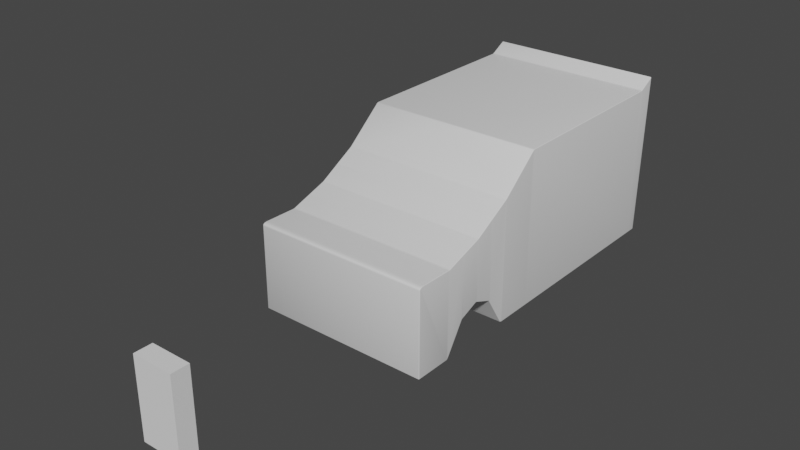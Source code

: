 # Source: APD_Wk_4_003.blend  (saved by Blender 2.91.10; exported with 4.5.12 LTS)
import bpy
from mathutils import Matrix  # noqa: F401  (used for matrix-valued properties, if any)

bpy.ops.wm.read_factory_settings(use_empty=True)
scene = bpy.context.scene
scene.name = 'Scene'

# ---- collections
col_imports = bpy.data.collections.new('Imports'); scene.collection.children.link(col_imports)
col_car = bpy.data.collections.new('Car'); scene.collection.children.link(col_car)

# ---- materials (node trees are filled in below, after node groups)
mat_mat_parado_bod = bpy.data.materials.new('mat_Parado_Bod')
mat_mat_parado_bod.use_transparent_shadow = False

# ---- node groups
ng_auto_smooth = bpy.data.node_groups.new('Auto Smooth', 'GeometryNodeTree')
_s = ng_auto_smooth.interface.new_socket(name='Geometry', in_out='OUTPUT', socket_type='NodeSocketGeometry')
_s = ng_auto_smooth.interface.new_socket(name='Geometry', in_out='INPUT', socket_type='NodeSocketGeometry')
_s = ng_auto_smooth.interface.new_socket(name='Angle', in_out='INPUT', socket_type='NodeSocketFloat')
_s.subtype = 'ANGLE'
_s.min_value = 0.0
_s.max_value = 3.142
ng_auto_smooth.is_modifier = True
_N = ng_auto_smooth.nodes; _L = ng_auto_smooth.links
n0 = _N.new('NodeGroupOutput'); n0.name = 'Group Output'; n0.location = (480, -100)
n1 = _N.new('NodeGroupInput'); n1.name = 'Group Input'; n1.location = (-420, -300)
n2 = _N.new('NodeGroupInput'); n2.name = 'Group Input.001'; n2.location = (-60, -100)
n3 = _N.new('GeometryNodeSetShadeSmooth'); n3.name = 'Set Shade Smooth'; n3.location = (120, -100)
n3.domain = 'EDGE'
n4 = _N.new('GeometryNodeSetShadeSmooth'); n4.name = 'Set Shade Smooth.001'; n4.location = (300, -100)
n5 = _N.new('GeometryNodeInputMeshEdgeAngle'); n5.name = 'Edge Angle'; n5.location = (-420, -220)
n6 = _N.new('GeometryNodeInputEdgeSmooth'); n6.name = 'Is Edge Smooth'; n6.location = (-60, -160)
n7 = _N.new('GeometryNodeInputShadeSmooth'); n7.name = 'Is Face Smooth'; n7.location = (-240, -340)
n8 = _N.new('FunctionNodeBooleanMath'); n8.name = 'Boolean Math'; n8.location = (-60, -220)
n9 = _N.new('FunctionNodeCompare'); n9.name = 'Compare'; n9.location = (-240, -180)
n9.operation = 'LESS_EQUAL'
_L.new(n5.outputs[0], n9.inputs[0])
_L.new(n4.outputs[0], n0.inputs[0])
_L.new(n1.outputs[1], n9.inputs[1])
_L.new(n9.outputs[0], n8.inputs[0])
_L.new(n7.outputs[0], n8.inputs[1])
_L.new(n2.outputs[0], n3.inputs[0])
_L.new(n6.outputs[0], n3.inputs[1])
_L.new(n3.outputs[0], n4.inputs[0])
_L.new(n8.outputs[0], n3.inputs[2])
n0.is_active_output = True

# ---- material node trees
mat_mat_parado_bod.use_nodes = True; mat_mat_parado_bod.node_tree.nodes.clear()
_N = mat_mat_parado_bod.node_tree.nodes; _L = mat_mat_parado_bod.node_tree.links
n0 = _N.new('ShaderNodeBsdfPrincipled'); n0.name = 'Principled BSDF'; n0.location = (10, 300)
n0.distribution = 'GGX'
n0.subsurface_method = 'BURLEY'
n0.inputs[3].default_value = 1.45
n0.inputs[27].default_value = (0.0, 0.0, 0.0, 1.0)
n0.inputs[28].default_value = 1.0
n1 = _N.new('ShaderNodeOutputMaterial'); n1.name = 'Material Output'; n1.location = (300, 300)
_L.new(n0.outputs[0], n1.inputs[0])
n1.is_active_output = True

# ---- world
world_world = bpy.data.worlds.new('World'); scene.world = world_world
world_world.use_nodes = True; world_world.node_tree.nodes.clear()
_N = world_world.node_tree.nodes; _L = world_world.node_tree.links
n0 = _N.new('ShaderNodeOutputWorld'); n0.name = 'World Output'; n0.location = (300, 300)
n1 = _N.new('ShaderNodeBackground'); n1.name = 'Background'; n1.location = (10, 300)
n1.inputs[0].default_value = (0.05088, 0.05088, 0.05088, 1.0)
_L.new(n1.outputs[0], n0.inputs[0])
n0.is_active_output = True
world_world.color = (0.05088, 0.05088, 0.05088)
world_world.use_sun_shadow = False
world_world.sun_shadow_jitter_overblur = 0.0

# ---- meshes
me_player_height_mesh = bpy.data.meshes.new('Player_Height_Mesh')
me_player_height_mesh.from_pydata([(-2.0, -2.0, 0.0), (-2.0, -2.0, 4.0), (-2.0, 2.0, 0.0), (-2.0, 2.0, 4.0), (2.0, -2.0, 0.0), (2.0, -2.0, 4.0), (2.0, 2.0, 0.0), (2.0, 2.0, 4.0)], [], [(0, 1, 3, 2), (2, 3, 7, 6), (6, 7, 5, 4), (4, 5, 1, 0), (2, 6, 4, 0), (7, 3, 1, 5)])
_uv = me_player_height_mesh.uv_layers.new(name='UVMap')
_uv.uv.foreach_set('vector', [0.375, 0.0, 0.625, 0.0, 0.625, 0.25, 0.375, 0.25, 0.375, 0.25, 0.625, 0.25, 0.625, 0.5, 0.375, 0.5, 0.375, 0.5, 0.625, 0.5, 0.625, 0.75, 0.375, 0.75, 0.375, 0.75, 0.625, 0.75, 0.625, 1.0, 0.375, 1.0, 0.125, 0.5, 0.375, 0.5, 0.375, 0.75, 0.125, 0.75, 0.625, 0.5, 0.875, 0.5, 0.875, 0.75, 0.625, 0.75])
me_player_height_mesh.use_remesh_fix_poles = True
me_player_height_mesh.use_remesh_preserve_attributes = False
me_player_height_mesh.use_mirror_vertex_groups = False
me_player_height_mesh.update()
me_parado_mesh = bpy.data.meshes.new('Parado_Mesh')
me_parado_mesh.from_pydata([(-1.0, -1.0, 0.0), (-1.0, 1.0, 0.0), (-1.0, 1.032, 2.123), (-1.0, -0.1259, 0.0), (-1.0, -0.1259, 2.0), (-1.0, -0.3444, 0.0), (-1.0, -0.5629, 0.5), (-1.0, -0.7815, 0.0), (-1.0, -0.7815, 1.123), (-1.0, -0.5629, 1.29), (-1.0, -0.3444, 1.575), (-1.0, -1.0, 1.101), (-1.0, -0.9721, 1.128), (-1.0, -0.9963, 1.115), (-1.0, -0.986, 1.125), (-1.0, 0.9336, 2.0), (-1.0, 0.9336, 0.0), (0.0, 1.0, 0.0), (0.0, 1.032, 2.123), (0.0, -1.0, 0.0), (0.0, -0.1259, 2.0), (0.0, -0.1259, 0.0), (0.0, -0.3444, 1.575), (0.0, -0.5629, 1.29), (0.0, -0.7815, 1.123), (0.0, -0.3444, 0.0), (0.0, -0.5629, 0.5), (0.0, -0.7815, 0.0), (0.0, -0.9721, 1.128), (0.0, -0.986, 1.125), (0.0, -0.9963, 1.115), (0.0, -1.0, 1.101), (0.0, 0.9336, 0.0), (0.0, 0.9336, 2.0), (-1.0, -0.4537, 0.4), (-1.0, -0.4537, 1.433), (0.0, -0.4537, 0.4), (0.0, -0.4537, 1.433), (-1.0, -0.6722, 0.4), (-1.0, -0.6722, 1.207), (0.0, -0.6722, 0.4), (0.0, -0.6722, 1.207)], [], [(16, 15, 2, 1), (24, 8, 12, 28), (5, 10, 4, 3), (19, 31, 11, 0), (20, 4, 10, 22), (34, 35, 10, 5), (38, 39, 9, 6), (37, 35, 9, 23), (41, 39, 8, 24), (28, 12, 14, 29), (29, 14, 13, 30), (30, 13, 11, 31), (0, 11, 13, 14, 12, 8, 7), (18, 2, 15, 33), (1, 17, 32, 16), (38, 40, 27, 7), (34, 36, 26, 6), (3, 21, 25, 5), (7, 27, 19, 0), (1, 2, 18, 17), (5, 25, 36, 34), (22, 10, 35, 37), (6, 9, 35, 34), (6, 26, 40, 38), (23, 9, 39, 41), (7, 8, 39, 38), (32, 21, 3, 16), (4, 15, 16, 3), (15, 4, 20, 33)])
me_parado_mesh.polygons.foreach_set('use_smooth', [True] * 29)
me_parado_mesh.materials.append(mat_mat_parado_bod)
me_parado_mesh.use_remesh_fix_poles = True
me_parado_mesh.use_remesh_preserve_attributes = False
me_parado_mesh.use_mirror_vertex_groups = False
me_parado_mesh.update()

# ---- objects
ob_car_1 = bpy.data.objects.new('Car_1', None)
ob_car_2 = bpy.data.objects.new('Car_2', None)
ob_player_height_test = bpy.data.objects.new('Player_Height_Test', me_player_height_mesh)
ob_parado = bpy.data.objects.new('Parado', me_parado_mesh)

# ---- transforms, parenting, visibility, modifiers, constraints
ob_car_1.location = (0.0, 19.0, 5.0)
ob_car_1.rotation_euler = (1.571, -0.0, 1.571)
ob_car_1.scale = (2.0, 2.0, 2.0)
ob_car_1.empty_display_type = 'IMAGE'
ob_car_1.empty_display_size = 5.0
ob_car_1.lineart.crease_threshold = 0.0
ob_car_2.location = (0.0, -19.0, 5.0)
ob_car_2.rotation_euler = (1.571, -0.0, 1.571)
ob_car_2.scale = (2.0, 2.0, 2.0)
ob_car_2.empty_display_type = 'IMAGE'
ob_car_2.empty_display_size = 5.0
ob_car_2.lineart.crease_threshold = 0.0
ob_player_height_test.location = (0.0, -16.44, 0.0)
ob_player_height_test.scale = (0.4668, 0.2037, 0.9038)
ob_player_height_test.lineart.crease_threshold = 0.0
ob_parado.location = (0.0, 0.0, 0.0)
ob_parado.scale = (4.0, 8.0, 3.5)
ob_parado.lineart.crease_threshold = 0.0
_m = ob_parado.modifiers.new('Bevel', 'BEVEL')
_m.width = 0.03
_m.width_pct = 0.03
_m.segments = 4
_m.limit_method = 'NONE'
_m = ob_parado.modifiers.new('Mirror', 'MIRROR')
_m = ob_parado.modifiers.new('Auto Smooth', 'NODES')
_m.node_group = ng_auto_smooth
_gi = [s.identifier for s in ng_auto_smooth.interface.items_tree if s.item_type == 'SOCKET' and s.in_out == 'INPUT']
_m[_gi[1]] = 0.5236  # Angle

# ---- collection membership
col_imports.objects.link(ob_car_1)
col_imports.objects.link(ob_car_2)
col_imports.objects.link(ob_player_height_test)
col_car.objects.link(ob_parado)

# ---- scene / render settings (as saved in the file)
scene.frame_start = 1; scene.frame_end = 1; scene.frame_set(1)
scene.render.engine = 'BLENDER_EEVEE_NEXT'
scene.cycles.use_denoising = False
scene.cycles.samples = 128
scene.cycles.sampling_pattern = 'TABULATED_SOBOL'
scene.cycles.use_adaptive_sampling = False
scene.cycles.use_light_tree = False
scene.view_settings.view_transform = 'Filmic'
bpy.context.view_layer.update()

# ---- added for rendering (the .blend has no active camera and no usable light): camera, sun
cam_auto = bpy.data.cameras.new('AutoCamera')
cam_auto.lens = 50.0
cam_auto.sensor_width = 36.0
cam_auto.clip_end = 1000.0
ob_auto_camera = bpy.data.objects.new('AutoCamera', cam_auto)
scene.collection.objects.link(ob_auto_camera)
ob_auto_camera.location = (25.3197, -34.6784, 23.9648)
ob_auto_camera.rotation_euler = (1.09748, -7.21219e-08, 0.694738)
scene.camera = ob_auto_camera
light_auto_sun = bpy.data.lights.new('AutoSun', 'SUN')
light_auto_sun.energy = 3.0
light_auto_sun.angle = 0.0523599
ob_auto_sun = bpy.data.objects.new('AutoSun', light_auto_sun)
scene.collection.objects.link(ob_auto_sun)
ob_auto_sun.rotation_euler = (0.872665, 0.174533, 0.523599)
bpy.context.view_layer.update()
